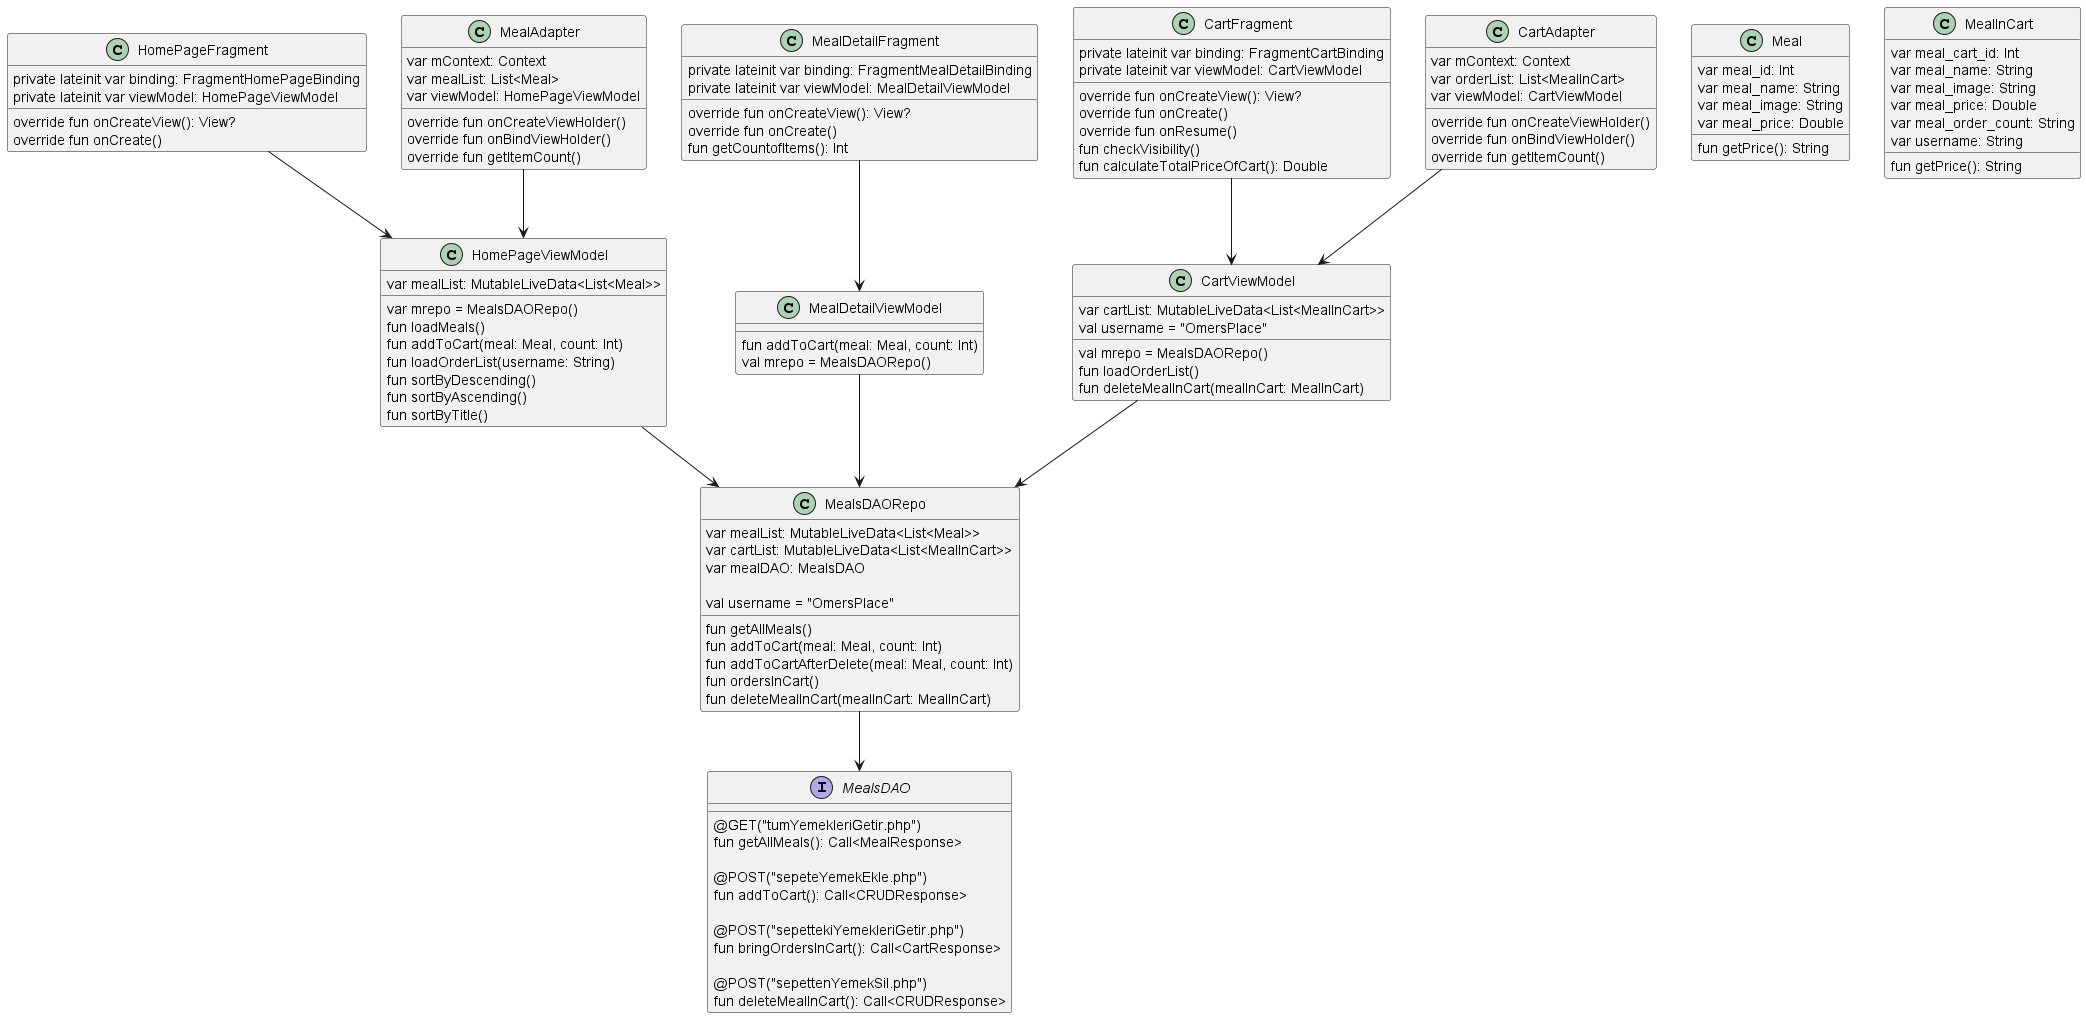

The diagram above was rendered by PlantUML. Its source (embedded in the PNG):
@startuml

class CartViewModel {
    val mrepo = MealsDAORepo()
    var cartList: MutableLiveData<List<MealInCart>>
    val username = "OmersPlace"

    fun loadOrderList()
    fun deleteMealInCart(mealInCart: MealInCart)

}

class HomePageViewModel{
var mealList: MutableLiveData<List<Meal>>
    var mrepo = MealsDAORepo()
    fun loadMeals()
    fun addToCart(meal: Meal, count: Int)
    fun loadOrderList(username: String)
    fun sortByDescending()
    fun sortByAscending()
    fun sortByTitle()
}

class MealDetailViewModel {
    fun addToCart(meal: Meal, count: Int)
    val mrepo = MealsDAORepo()
}

class CartFragment {
    private lateinit var binding: FragmentCartBinding
    private lateinit var viewModel: CartViewModel
    override fun onCreateView(): View?
    override fun onCreate()
    override fun onResume()
    fun checkVisibility()
    fun calculateTotalPriceOfCart(): Double
}

class HomePageFragment {
    private lateinit var binding: FragmentHomePageBinding
    private lateinit var viewModel: HomePageViewModel
    override fun onCreateView(): View?
    override fun onCreate()
}

class MealDetailFragment {
    private lateinit var binding: FragmentMealDetailBinding
    private lateinit var viewModel: MealDetailViewModel
    override fun onCreateView(): View?
    override fun onCreate()
    fun getCountofItems(): Int
}

class Meal {

    var meal_id: Int
    var meal_name: String
    var meal_image: String
    var meal_price: Double

    fun getPrice(): String
}

class MealInCart {
    var meal_cart_id: Int
    var meal_name: String
    var meal_image: String
    var meal_price: Double
    var meal_order_count: String
    var username: String

    fun getPrice(): String
}

class MealsDAORepo {
    var mealList: MutableLiveData<List<Meal>>
    var cartList: MutableLiveData<List<MealInCart>>
    var mealDAO: MealsDAO

    val username = "OmersPlace"


    fun getAllMeals()
    fun addToCart(meal: Meal, count: Int)
    fun addToCartAfterDelete(meal: Meal, count: Int)
    fun ordersInCart()
    fun deleteMealInCart(mealInCart: MealInCart)
}

interface MealsDAO {

    @GET("tumYemekleriGetir.php")
    fun getAllMeals(): Call<MealResponse>

    @POST("sepeteYemekEkle.php")
    fun addToCart(): Call<CRUDResponse>

    @POST("sepettekiYemekleriGetir.php")
    fun bringOrdersInCart(): Call<CartResponse>

    @POST("sepettenYemekSil.php")
    fun deleteMealInCart(): Call<CRUDResponse>
}

class CartAdapter {
    var mContext: Context
    var orderList: List<MealInCart>
    var viewModel: CartViewModel

    override fun onCreateViewHolder()
    override fun onBindViewHolder()
    override fun getItemCount()
}

class MealAdapter {
    var mContext: Context
    var mealList: List<Meal>
    var viewModel: HomePageViewModel

    override fun onCreateViewHolder()
    override fun onBindViewHolder()
    override fun getItemCount()
}

CartFragment --> CartViewModel
HomePageFragment --> HomePageViewModel
MealDetailFragment --> MealDetailViewModel

HomePageViewModel --> MealsDAORepo
CartViewModel --> MealsDAORepo
MealDetailViewModel --> MealsDAORepo

MealsDAORepo --> MealsDAO

CartAdapter --> CartViewModel
MealAdapter --> HomePageViewModel

@enduml